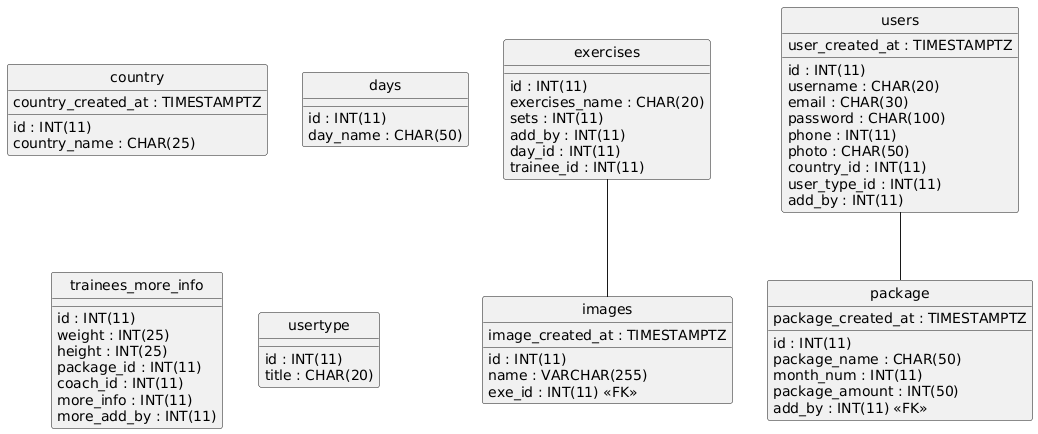

The diagram above was rendered by PlantUML. Its source (embedded in the PNG):
@startuml
hide circle
skinparam linetype ortho

entity "country" as country {
  id : INT(11)
  country_name : CHAR(25)
  country_created_at : TIMESTAMPTZ
}

entity "days" as days {
  id : INT(11)
  day_name : CHAR(50)
}

entity "exercises" as exercises {
  id : INT(11)
  exercises_name : CHAR(20)
  sets : INT(11)
  add_by : INT(11)
  day_id : INT(11)
  trainee_id : INT(11)
}

entity "images" as images {
  id : INT(11)
  name : VARCHAR(255)
  exe_id : INT(11) <<FK>>
  image_created_at : TIMESTAMPTZ
}

entity "package" as package {
  id : INT(11)
  package_name : CHAR(50)
  month_num : INT(11)
  package_amount : INT(50)
  package_created_at : TIMESTAMPTZ
  add_by : INT(11) <<FK>>
}

entity "trainees_more_info" as trainees_more_info {
  id : INT(11)
  weight : INT(25)
  height : INT(25)
  package_id : INT(11)
  coach_id : INT(11)
  more_info : INT(11)
  more_add_by : INT(11)
}

entity "users" as users {
  id : INT(11)
  username : CHAR(20)
  email : CHAR(30)
  password : CHAR(100)
  phone : INT(11)
  photo : CHAR(50)
  country_id : INT(11)
  user_type_id : INT(11)
  add_by : INT(11)
  user_created_at : TIMESTAMPTZ
}

entity "usertype" as usertype {
  id : INT(11)
  title : CHAR(20)
}

exercises -- images
users -- package
@enduml